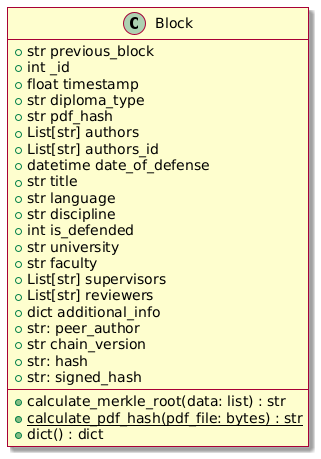

The diagram above was rendered by PlantUML. Its source (embedded in the PNG):
@startuml
skin rose

class Block {
  +str previous_block     
  +int _id                 
  +float timestamp                 
  +str diploma_type                
  +str pdf_hash                    
  +List[str] authors               
  +List[str] authors_id       
  +datetime date_of_defense
  +str title                       
  +str language            
  +str discipline
  +int is_defended                
  +str university
  +str faculty
  +List[str] supervisors
  +List[str] reviewers           
  +dict additional_info         
  +str: peer_author
  +str chain_version               
  +str: hash
  +str: signed_hash
  --
  +calculate_merkle_root(data: list) : str
  +{static} calculate_pdf_hash(pdf_file: bytes) : str
  +dict() : dict
}
@enduml